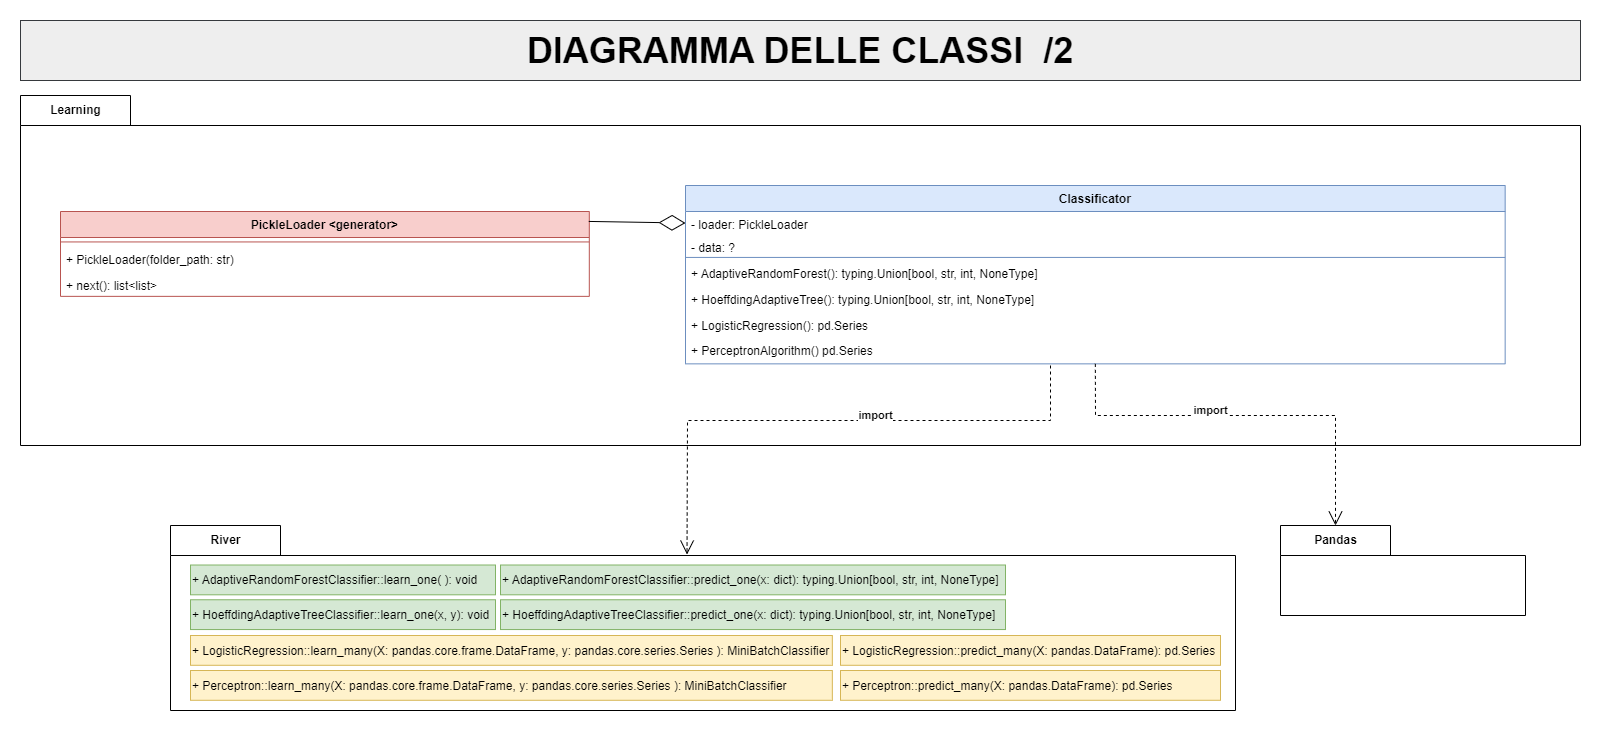

The diagram above was exported from draw.io. Its source (the exported page's mxGraphModel, read from the mxfile embedded in the PNG):
<mxGraphModel dx="2062" dy="1114" grid="1" gridSize="5" guides="1" tooltips="1" connect="1" arrows="1" fold="1" page="1" pageScale="1" pageWidth="827" pageHeight="1169" math="0" shadow="0">
  <root>
    <mxCell id="WIyWlLk6GJQsqaUBKTNV-0" />
    <mxCell id="WIyWlLk6GJQsqaUBKTNV-1" parent="WIyWlLk6GJQsqaUBKTNV-0" />
    <mxCell id="KK_2HCvQqSxnhHUJ3Gva-0" value="Learning" style="shape=folder;fontStyle=1;tabWidth=110;tabHeight=30;tabPosition=left;html=1;boundedLbl=1;labelInHeader=1;container=1;collapsible=0;" parent="WIyWlLk6GJQsqaUBKTNV-1" vertex="1">
      <mxGeometry x="50" y="100" width="1560" height="350" as="geometry" />
    </mxCell>
    <mxCell id="KK_2HCvQqSxnhHUJ3Gva-1" value="" style="html=1;strokeColor=none;resizeWidth=1;resizeHeight=1;fillColor=none;part=1;connectable=0;allowArrows=0;deletable=0;" parent="KK_2HCvQqSxnhHUJ3Gva-0" vertex="1">
      <mxGeometry width="1560" height="245" relative="1" as="geometry">
        <mxPoint y="30" as="offset" />
      </mxGeometry>
    </mxCell>
    <mxCell id="er6hUH3-3Lz3SSfH5rtb-11" value="PickleLoader &lt;generator&gt;" style="swimlane;fontStyle=1;align=center;verticalAlign=top;childLayout=stackLayout;horizontal=1;startSize=26;horizontalStack=0;resizeParent=1;resizeParentMax=0;resizeLast=0;collapsible=1;marginBottom=0;fillColor=#f8cecc;strokeColor=#b85450;" parent="KK_2HCvQqSxnhHUJ3Gva-0" vertex="1">
      <mxGeometry x="39.99881355932206" y="116.00373049645385" width="528.81" height="84.86098484848485" as="geometry" />
    </mxCell>
    <mxCell id="er6hUH3-3Lz3SSfH5rtb-13" value="" style="line;strokeWidth=1;fillColor=none;align=left;verticalAlign=middle;spacingTop=-1;spacingLeft=3;spacingRight=3;rotatable=0;labelPosition=right;points=[];portConstraint=eastwest;strokeColor=inherit;" parent="er6hUH3-3Lz3SSfH5rtb-11" vertex="1">
      <mxGeometry y="26" width="528.81" height="8.866666666666665" as="geometry" />
    </mxCell>
    <mxCell id="er6hUH3-3Lz3SSfH5rtb-14" value="+ PickleLoader(folder_path: str)" style="text;strokeColor=none;fillColor=none;align=left;verticalAlign=top;spacingLeft=4;spacingRight=4;overflow=hidden;rotatable=0;points=[[0,0.5],[1,0.5]];portConstraint=eastwest;" parent="er6hUH3-3Lz3SSfH5rtb-11" vertex="1">
      <mxGeometry y="34.86666666666667" width="528.81" height="26.130681818181817" as="geometry" />
    </mxCell>
    <mxCell id="er6hUH3-3Lz3SSfH5rtb-15" value="+ next(): list&lt;list&gt;" style="text;strokeColor=none;fillColor=none;align=left;verticalAlign=top;spacingLeft=4;spacingRight=4;overflow=hidden;rotatable=0;points=[[0,0.5],[1,0.5]];portConstraint=eastwest;" parent="er6hUH3-3Lz3SSfH5rtb-11" vertex="1">
      <mxGeometry y="60.99734848484849" width="528.81" height="23.863636363636363" as="geometry" />
    </mxCell>
    <mxCell id="hAcFaD_6VJINXaPHQLdJ-2" value="" style="endArrow=diamondThin;endFill=0;endSize=24;html=1;rounded=0;exitX=0.999;exitY=0.117;exitDx=0;exitDy=0;entryX=0;entryY=0.5;entryDx=0;entryDy=0;exitPerimeter=0;" edge="1" parent="KK_2HCvQqSxnhHUJ3Gva-0" source="er6hUH3-3Lz3SSfH5rtb-11" target="er6hUH3-3Lz3SSfH5rtb-16">
      <mxGeometry width="160" relative="1" as="geometry">
        <mxPoint x="460" y="186.66666666666666" as="sourcePoint" />
        <mxPoint x="620" y="186.66666666666666" as="targetPoint" />
      </mxGeometry>
    </mxCell>
    <mxCell id="er6hUH3-3Lz3SSfH5rtb-6" value="Classificator" style="swimlane;fontStyle=1;align=center;verticalAlign=top;childLayout=stackLayout;horizontal=1;startSize=26;horizontalStack=0;resizeParent=1;resizeParentMax=0;resizeLast=0;collapsible=1;marginBottom=0;fillColor=#dae8fc;strokeColor=#6c8ebf;" parent="KK_2HCvQqSxnhHUJ3Gva-0" vertex="1">
      <mxGeometry x="665" y="90" width="819.66" height="178.35290135396517" as="geometry" />
    </mxCell>
    <mxCell id="er6hUH3-3Lz3SSfH5rtb-16" value="- loader: PickleLoader" style="text;strokeColor=none;fillColor=none;align=left;verticalAlign=top;spacingLeft=4;spacingRight=4;overflow=hidden;rotatable=0;points=[[0,0.5],[1,0.5]];portConstraint=eastwest;" parent="er6hUH3-3Lz3SSfH5rtb-6" vertex="1">
      <mxGeometry y="26" width="819.66" height="23.068181818181817" as="geometry" />
    </mxCell>
    <mxCell id="er6hUH3-3Lz3SSfH5rtb-7" value="- data: ?" style="text;strokeColor=none;fillColor=none;align=left;verticalAlign=top;spacingLeft=4;spacingRight=4;overflow=hidden;rotatable=0;points=[[0,0.5],[1,0.5]];portConstraint=eastwest;" parent="er6hUH3-3Lz3SSfH5rtb-6" vertex="1">
      <mxGeometry y="49.06818181818181" width="819.66" height="19.886363636363637" as="geometry" />
    </mxCell>
    <mxCell id="er6hUH3-3Lz3SSfH5rtb-8" value="" style="line;strokeWidth=1;fillColor=none;align=left;verticalAlign=middle;spacingTop=-1;spacingLeft=3;spacingRight=3;rotatable=0;labelPosition=right;points=[];portConstraint=eastwest;strokeColor=inherit;" parent="er6hUH3-3Lz3SSfH5rtb-6" vertex="1">
      <mxGeometry y="68.95454545454545" width="819.66" height="5.957446808510637" as="geometry" />
    </mxCell>
    <mxCell id="hAcFaD_6VJINXaPHQLdJ-49" value="+ AdaptiveRandomForest(): typing.Union[bool, str, int, NoneType]" style="text;strokeColor=none;fillColor=none;align=left;verticalAlign=top;spacingLeft=4;spacingRight=4;overflow=hidden;rotatable=0;points=[[0,0.5],[1,0.5]];portConstraint=eastwest;" vertex="1" parent="er6hUH3-3Lz3SSfH5rtb-6">
      <mxGeometry y="74.91199226305609" width="819.66" height="25.86022727272727" as="geometry" />
    </mxCell>
    <mxCell id="hAcFaD_6VJINXaPHQLdJ-52" value="+ HoeffdingAdaptiveTree(): typing.Union[bool, str, int, NoneType]" style="text;strokeColor=none;fillColor=none;align=left;verticalAlign=top;spacingLeft=4;spacingRight=4;overflow=hidden;rotatable=0;points=[[0,0.5],[1,0.5]];portConstraint=eastwest;" vertex="1" parent="er6hUH3-3Lz3SSfH5rtb-6">
      <mxGeometry y="100.77221953578336" width="819.66" height="25.86022727272727" as="geometry" />
    </mxCell>
    <mxCell id="er6hUH3-3Lz3SSfH5rtb-9" value="+ LogisticRegression(): pd.Series" style="text;strokeColor=none;fillColor=none;align=left;verticalAlign=top;spacingLeft=4;spacingRight=4;overflow=hidden;rotatable=0;points=[[0,0.5],[1,0.5]];portConstraint=eastwest;" parent="er6hUH3-3Lz3SSfH5rtb-6" vertex="1">
      <mxGeometry y="126.63244680851064" width="819.66" height="25.86022727272727" as="geometry" />
    </mxCell>
    <mxCell id="hAcFaD_6VJINXaPHQLdJ-50" value="+ PerceptronAlgorithm() pd.Series" style="text;strokeColor=none;fillColor=none;align=left;verticalAlign=top;spacingLeft=4;spacingRight=4;overflow=hidden;rotatable=0;points=[[0,0.5],[1,0.5]];portConstraint=eastwest;" vertex="1" parent="er6hUH3-3Lz3SSfH5rtb-6">
      <mxGeometry y="152.4926740812379" width="819.66" height="25.86022727272727" as="geometry" />
    </mxCell>
    <mxCell id="hAcFaD_6VJINXaPHQLdJ-0" value="&lt;span style=&quot;font-size: 36px;&quot;&gt;&lt;b&gt;DIAGRAMMA DELLE CLASSI&amp;nbsp; /2&lt;/b&gt;&lt;/span&gt;" style="rounded=0;whiteSpace=wrap;html=1;fillColor=#eeeeee;strokeColor=#36393d;" vertex="1" parent="WIyWlLk6GJQsqaUBKTNV-1">
      <mxGeometry x="50" y="25" width="1560" height="60" as="geometry" />
    </mxCell>
    <mxCell id="hAcFaD_6VJINXaPHQLdJ-8" value="&lt;b&gt;import&lt;/b&gt;" style="endArrow=open;endSize=12;dashed=1;html=1;rounded=0;entryX=0.485;entryY=0.157;entryDx=0;entryDy=0;entryPerimeter=0;" edge="1" parent="WIyWlLk6GJQsqaUBKTNV-1" target="hAcFaD_6VJINXaPHQLdJ-10">
      <mxGeometry x="-0.1672" y="-5" width="160" relative="1" as="geometry">
        <mxPoint x="1080" y="370" as="sourcePoint" />
        <mxPoint x="812.5" y="530" as="targetPoint" />
        <Array as="points">
          <mxPoint x="1080" y="425" />
          <mxPoint x="717" y="425" />
        </Array>
        <mxPoint as="offset" />
      </mxGeometry>
    </mxCell>
    <mxCell id="hAcFaD_6VJINXaPHQLdJ-10" value="River" style="shape=folder;fontStyle=1;tabWidth=110;tabHeight=30;tabPosition=left;html=1;boundedLbl=1;labelInHeader=1;container=1;collapsible=0;verticalAlign=middle;" vertex="1" parent="WIyWlLk6GJQsqaUBKTNV-1">
      <mxGeometry x="200" y="530" width="1065" height="185" as="geometry" />
    </mxCell>
    <mxCell id="hAcFaD_6VJINXaPHQLdJ-11" value="" style="html=1;strokeColor=none;resizeWidth=1;resizeHeight=1;fillColor=none;part=1;connectable=0;allowArrows=0;deletable=0;align=left;" vertex="1" parent="hAcFaD_6VJINXaPHQLdJ-10">
      <mxGeometry width="1065" height="185" relative="1" as="geometry">
        <mxPoint as="offset" />
      </mxGeometry>
    </mxCell>
    <mxCell id="hAcFaD_6VJINXaPHQLdJ-26" value="&lt;div style=&quot;&quot;&gt;&lt;/div&gt;&lt;span style=&quot;font-size: 12px;&quot;&gt;+ HoeffdingAdaptiveTreeClassifier::&lt;/span&gt;&lt;span style=&quot;background-color: initial; font-size: 12px;&quot;&gt;predict_one(x: dict):&amp;nbsp;&lt;/span&gt;&lt;span style=&quot;background-color: initial; font-size: 12px;&quot;&gt;typing.Union[bool, str, int, NoneType]&lt;/span&gt;&lt;span style=&quot;background-color: initial; font-size: 12px;&quot;&gt;&amp;nbsp;&lt;/span&gt;&lt;span style=&quot;font-size: 12px;&quot;&gt;&lt;br&gt;&lt;/span&gt;" style="html=1;fontSize=14;align=left;fillColor=#d5e8d4;strokeColor=#82b366;" vertex="1" parent="hAcFaD_6VJINXaPHQLdJ-10">
      <mxGeometry x="330" y="74.26368421052632" width="505" height="29.789473684210527" as="geometry" />
    </mxCell>
    <mxCell id="hAcFaD_6VJINXaPHQLdJ-46" value="&lt;span style=&quot;&quot;&gt;&lt;span style=&quot;font-size: 12px;&quot;&gt;+ AdaptiveRandomForestClassifier::&lt;/span&gt;&lt;span style=&quot;font-size: 12px;&quot;&gt;learn_one( ): void&lt;/span&gt;&lt;/span&gt;" style="html=1;fontSize=14;align=left;fillColor=#d5e8d4;strokeColor=#82b366;" vertex="1" parent="hAcFaD_6VJINXaPHQLdJ-10">
      <mxGeometry x="20" y="39.50929824561403" width="305" height="29.789473684210527" as="geometry" />
    </mxCell>
    <mxCell id="hAcFaD_6VJINXaPHQLdJ-47" value="&lt;span style=&quot;font-size: 12px;&quot;&gt;+&amp;nbsp;&lt;/span&gt;&lt;span style=&quot;font-size: 12px;&quot;&gt;LogisticRegression::&lt;/span&gt;&lt;span style=&quot;font-size: 12px;&quot;&gt;learn_many(X: pandas.core.frame.DataFrame, y: pandas.core.series.Series ):&amp;nbsp;&lt;/span&gt;&lt;span style=&quot;font-size: 12px;&quot;&gt;MiniBatchClassifier&lt;/span&gt;" style="html=1;fontSize=14;align=left;fillColor=#fff2cc;strokeColor=#d6b656;" vertex="1" parent="hAcFaD_6VJINXaPHQLdJ-10">
      <mxGeometry x="20" y="110.00245614035087" width="641.84" height="29.789473684210527" as="geometry" />
    </mxCell>
    <mxCell id="hAcFaD_6VJINXaPHQLdJ-48" value="&lt;span style=&quot;font-size: 12px;&quot;&gt;+ LogisticRegression::predict_many(X: pandas.DataFrame):&amp;nbsp;&lt;/span&gt;&lt;span style=&quot;font-size: 12px;&quot;&gt;pd.Series&lt;/span&gt;" style="html=1;fontSize=14;align=left;fillColor=#fff2cc;strokeColor=#d6b656;" vertex="1" parent="hAcFaD_6VJINXaPHQLdJ-10">
      <mxGeometry x="670" y="110.00245614035087" width="380" height="29.789473684210527" as="geometry" />
    </mxCell>
    <mxCell id="hAcFaD_6VJINXaPHQLdJ-53" value="&lt;span style=&quot;&quot;&gt;&lt;span style=&quot;font-size: 12px;&quot;&gt;+ AdaptiveRandomForestClassifier::&lt;/span&gt;&lt;span style=&quot;font-size: 12px;&quot;&gt;predict_one(x: dict):&amp;nbsp;&lt;/span&gt;&lt;/span&gt;&lt;span style=&quot;font-size: 12px;&quot;&gt;typing.Union[bool, str, int, NoneType]&lt;/span&gt;" style="html=1;fontSize=14;align=left;fillColor=#d5e8d4;strokeColor=#82b366;" vertex="1" parent="hAcFaD_6VJINXaPHQLdJ-10">
      <mxGeometry x="330" y="39.50929824561403" width="505" height="29.789473684210527" as="geometry" />
    </mxCell>
    <mxCell id="hAcFaD_6VJINXaPHQLdJ-54" value="&lt;div style=&quot;&quot;&gt;&lt;/div&gt;&lt;span style=&quot;font-size: 12px;&quot;&gt;+ HoeffdingAdaptiveTreeClassifier::&lt;/span&gt;&lt;span style=&quot;background-color: initial; font-size: 12px;&quot;&gt;learn_one(x, y): void&lt;/span&gt;&lt;span style=&quot;background-color: initial; font-size: 12px;&quot;&gt;&amp;nbsp;&lt;/span&gt;&lt;span style=&quot;font-size: 12px;&quot;&gt;&lt;br&gt;&lt;/span&gt;" style="html=1;fontSize=14;align=left;fillColor=#d5e8d4;strokeColor=#82b366;" vertex="1" parent="hAcFaD_6VJINXaPHQLdJ-10">
      <mxGeometry x="20" y="74.26368421052632" width="305" height="29.789473684210527" as="geometry" />
    </mxCell>
    <mxCell id="hAcFaD_6VJINXaPHQLdJ-56" value="&lt;span style=&quot;font-size: 12px;&quot;&gt;+&amp;nbsp;&lt;/span&gt;&lt;span style=&quot;font-size: 12px;&quot;&gt;Perceptron::&lt;/span&gt;&lt;span style=&quot;font-size: 12px;&quot;&gt;learn_many(X: pandas.core.frame.DataFrame, y: pandas.core.series.Series ):&amp;nbsp;&lt;/span&gt;&lt;span style=&quot;font-size: 12px;&quot;&gt;MiniBatchClassifier&lt;/span&gt;" style="html=1;fontSize=14;align=left;fillColor=#fff2cc;strokeColor=#d6b656;" vertex="1" parent="hAcFaD_6VJINXaPHQLdJ-10">
      <mxGeometry x="20" y="144.99684210526317" width="641.84" height="29.789473684210527" as="geometry" />
    </mxCell>
    <mxCell id="hAcFaD_6VJINXaPHQLdJ-57" value="&lt;span style=&quot;font-size: 12px;&quot;&gt;+ Perceptron::predict_many(X: pandas.DataFrame):&amp;nbsp;&lt;/span&gt;&lt;span style=&quot;font-size: 12px;&quot;&gt;pd.Series&lt;/span&gt;" style="html=1;fontSize=14;align=left;fillColor=#fff2cc;strokeColor=#d6b656;" vertex="1" parent="hAcFaD_6VJINXaPHQLdJ-10">
      <mxGeometry x="670" y="144.99684210526317" width="380" height="29.789473684210527" as="geometry" />
    </mxCell>
    <mxCell id="hAcFaD_6VJINXaPHQLdJ-36" value="Pandas" style="shape=folder;fontStyle=1;tabWidth=110;tabHeight=30;tabPosition=left;html=1;boundedLbl=1;labelInHeader=1;container=1;collapsible=0;" vertex="1" parent="WIyWlLk6GJQsqaUBKTNV-1">
      <mxGeometry x="1310" y="530" width="245" height="90" as="geometry" />
    </mxCell>
    <mxCell id="hAcFaD_6VJINXaPHQLdJ-37" value="" style="html=1;strokeColor=none;resizeWidth=1;resizeHeight=1;fillColor=none;part=1;connectable=0;allowArrows=0;deletable=0;align=left;" vertex="1" parent="hAcFaD_6VJINXaPHQLdJ-36">
      <mxGeometry width="244.99999999999997" height="71.05263157894737" relative="1" as="geometry">
        <mxPoint y="30" as="offset" />
      </mxGeometry>
    </mxCell>
    <mxCell id="hAcFaD_6VJINXaPHQLdJ-44" value="&lt;b&gt;import&lt;/b&gt;" style="endArrow=open;endSize=12;dashed=1;html=1;rounded=0;exitX=0.5;exitY=1;exitDx=0;exitDy=0;entryX=0;entryY=0;entryDx=55;entryDy=0;entryPerimeter=0;" edge="1" parent="WIyWlLk6GJQsqaUBKTNV-1" source="er6hUH3-3Lz3SSfH5rtb-6" target="hAcFaD_6VJINXaPHQLdJ-36">
      <mxGeometry x="-0.1702" y="5" width="160" relative="1" as="geometry">
        <mxPoint x="1164.09238" y="307.39137862669236" as="sourcePoint" />
        <mxPoint x="719.4949999999999" y="541.065" as="targetPoint" />
        <Array as="points">
          <mxPoint x="1125" y="420" />
          <mxPoint x="1365" y="420" />
        </Array>
        <mxPoint as="offset" />
      </mxGeometry>
    </mxCell>
  </root>
</mxGraphModel>